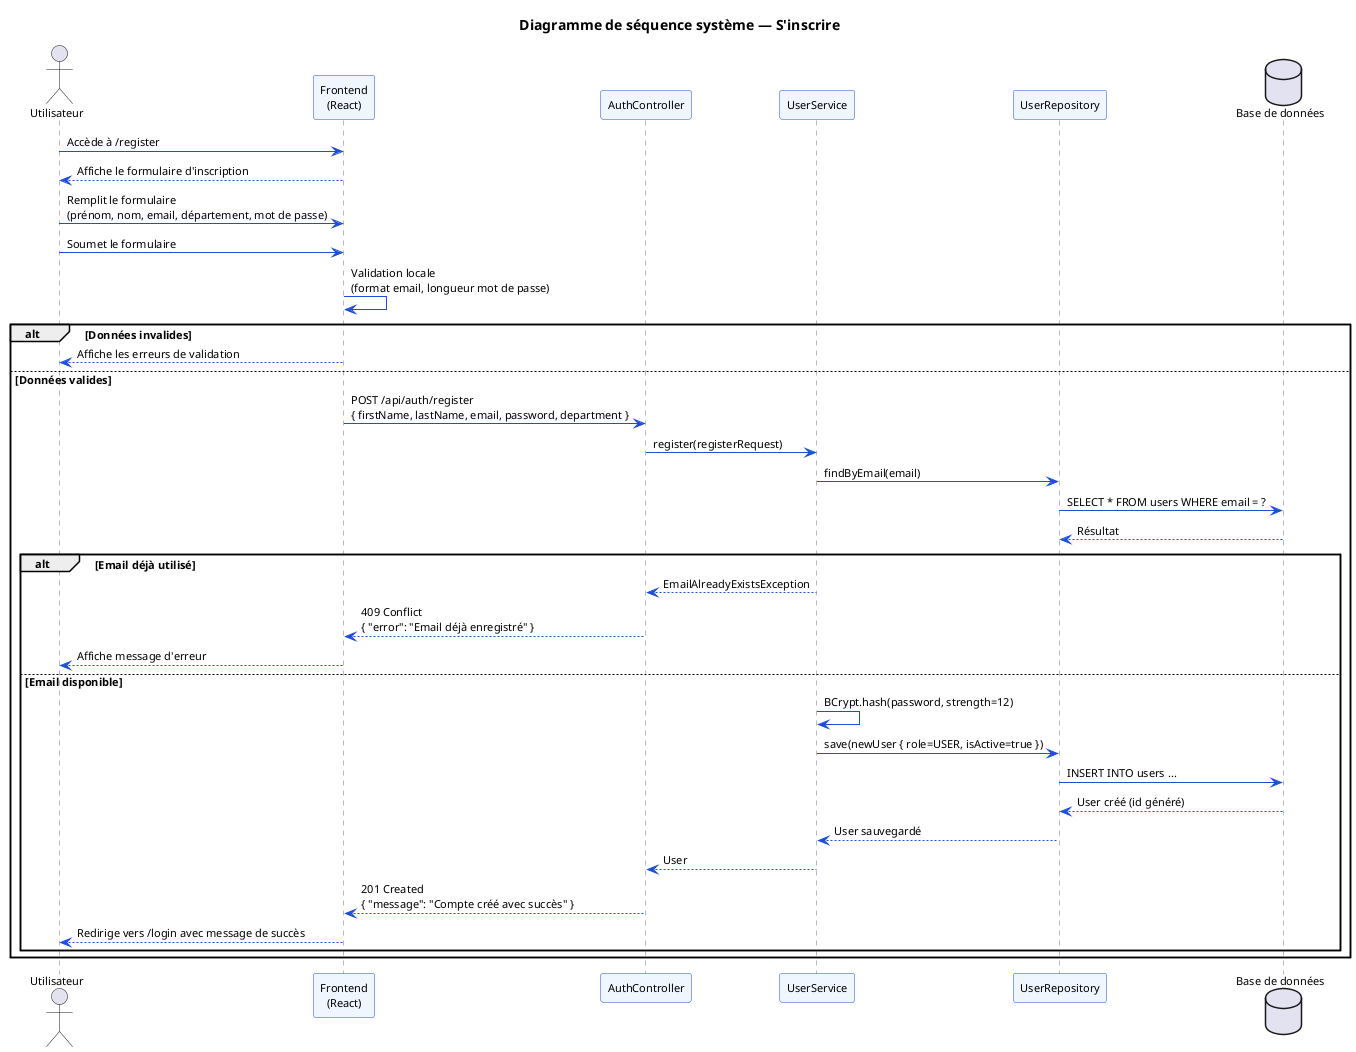

The diagram above was rendered by PlantUML. Its source (embedded in the PNG):
@startuml sprint1-seq-register
skinparam backgroundColor white
skinparam defaultFontName Arial
skinparam defaultFontSize 11
skinparam SequenceArrowColor #1D4ED8
skinparam SequenceLifeLineBorderColor #64748B
skinparam SequenceParticipantBorderColor #1D4ED8
skinparam SequenceParticipantBackgroundColor #EFF6FF

title Diagramme de séquence système — S'inscrire

actor "Utilisateur" as USER
participant "Frontend\n(React)" as FE
participant "AuthController" as CTRL
participant "UserService" as SVC
participant "UserRepository" as REPO
database "Base de données" as DB

USER -> FE : Accède à /register
FE --> USER : Affiche le formulaire d'inscription

USER -> FE : Remplit le formulaire\n(prénom, nom, email, département, mot de passe)
USER -> FE : Soumet le formulaire

FE -> FE : Validation locale\n(format email, longueur mot de passe)

alt Données invalides
  FE --> USER : Affiche les erreurs de validation
else Données valides
  FE -> CTRL : POST /api/auth/register\n{ firstName, lastName, email, password, department }

  CTRL -> SVC : register(registerRequest)
  SVC -> REPO : findByEmail(email)
  REPO -> DB : SELECT * FROM users WHERE email = ?
  DB --> REPO : Résultat

  alt Email déjà utilisé
    SVC --> CTRL : EmailAlreadyExistsException
    CTRL --> FE : 409 Conflict\n{ "error": "Email déjà enregistré" }
    FE --> USER : Affiche message d'erreur
  else Email disponible
    SVC -> SVC : BCrypt.hash(password, strength=12)
    SVC -> REPO : save(newUser { role=USER, isActive=true })
    REPO -> DB : INSERT INTO users ...
    DB --> REPO : User créé (id généré)
    REPO --> SVC : User sauvegardé
    SVC --> CTRL : User
    CTRL --> FE : 201 Created\n{ "message": "Compte créé avec succès" }
    FE --> USER : Redirige vers /login avec message de succès
  end
end

@enduml